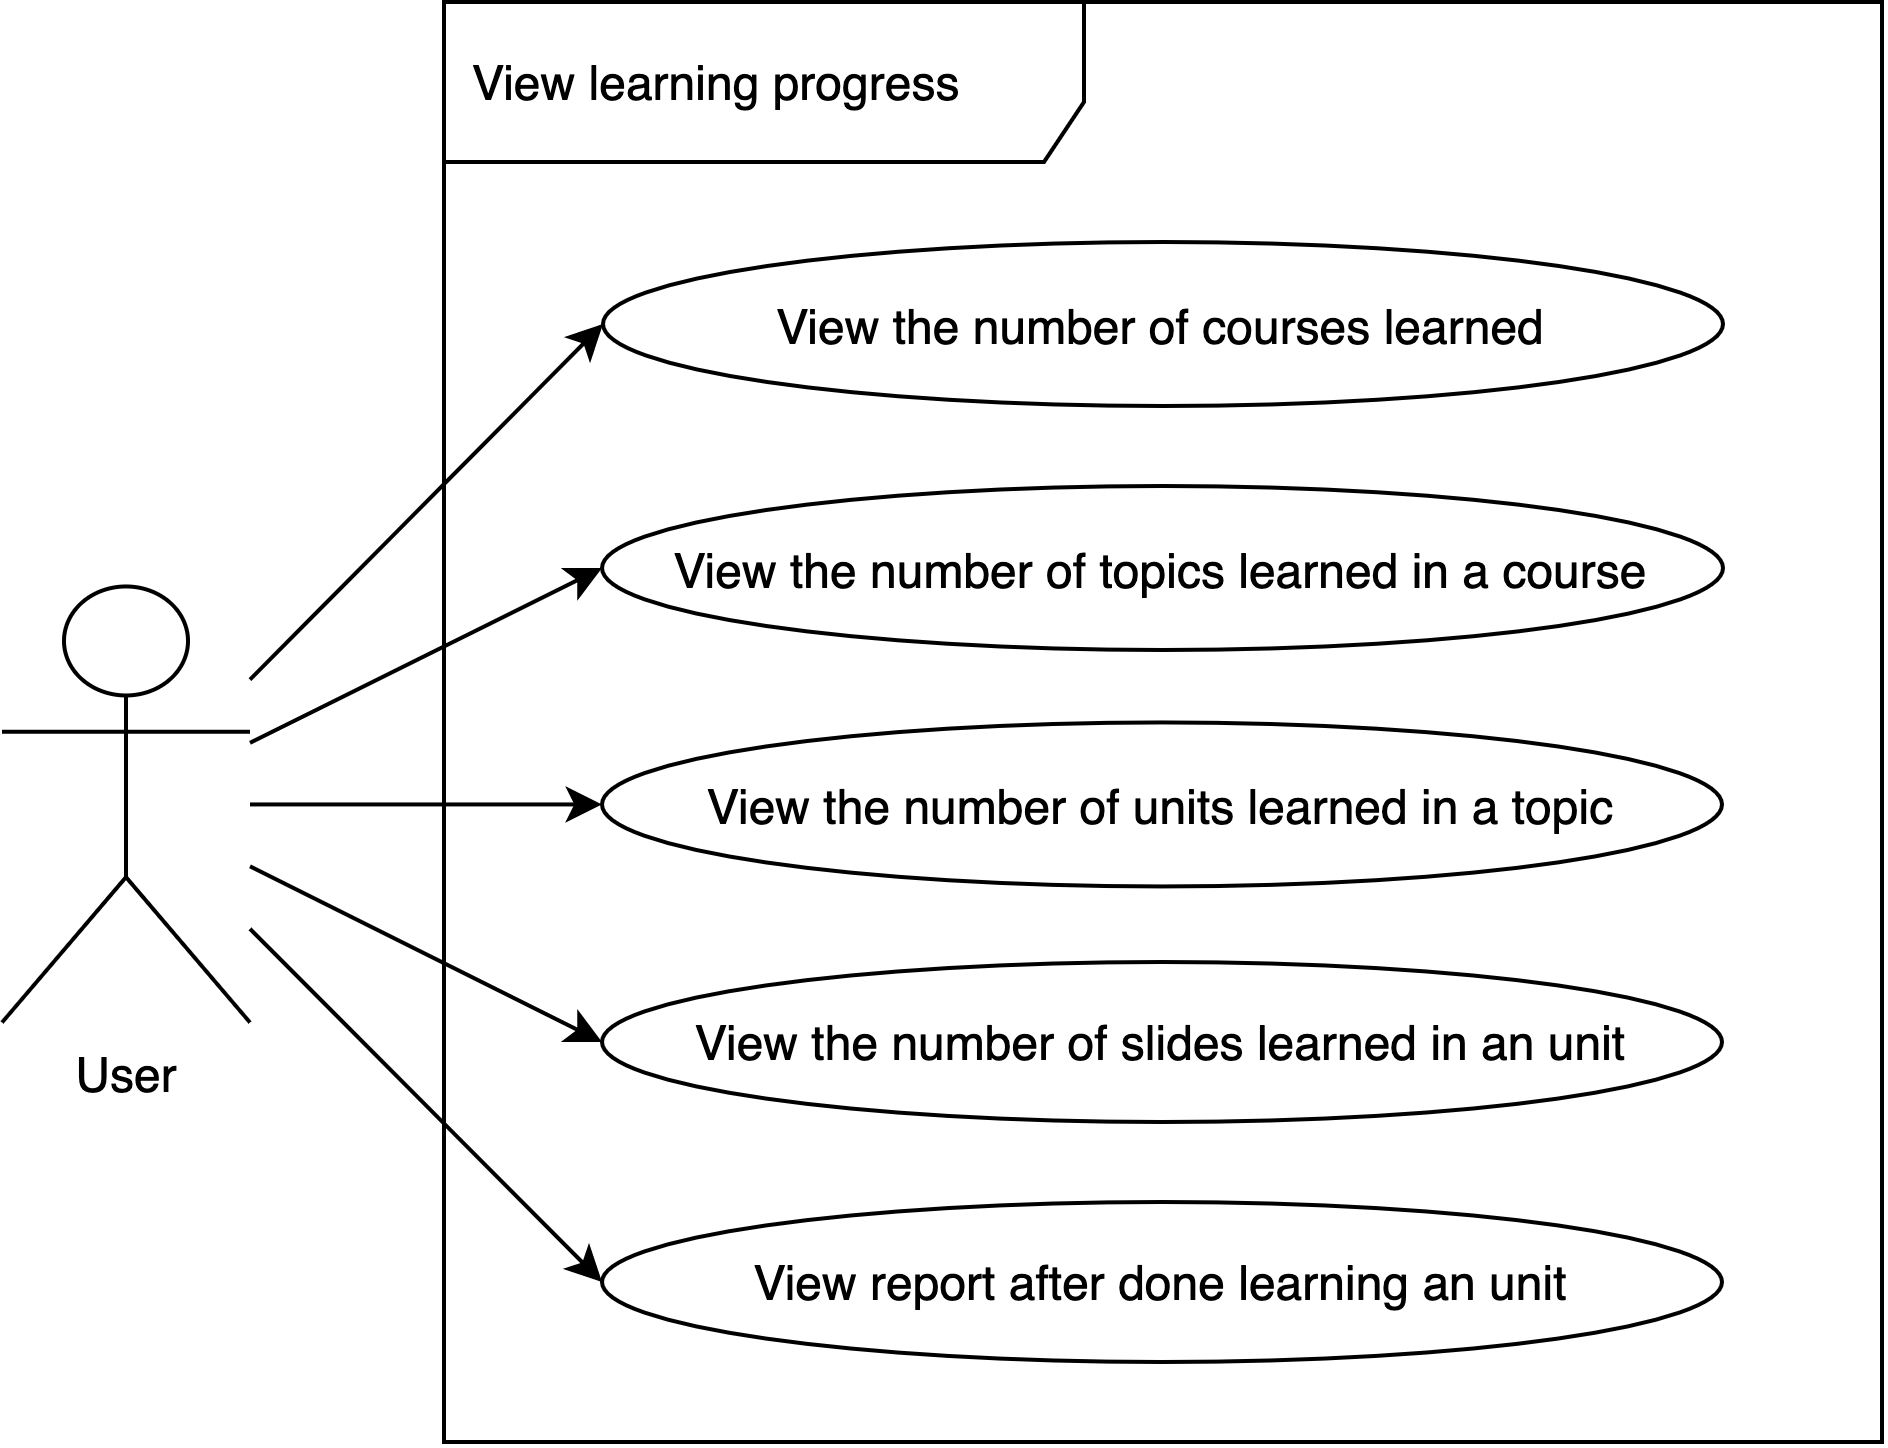

The diagram above was exported from draw.io. Its source (the exported page's mxGraphModel, read from the mxfile embedded in the PNG):
<mxGraphModel dx="988" dy="578" grid="1" gridSize="10" guides="1" tooltips="1" connect="1" arrows="1" fold="1" page="1" pageScale="1" pageWidth="827" pageHeight="1169" math="0" shadow="0">
  <root>
    <mxCell id="wIXsfpwPJ8RQxPTotu0e-0" />
    <mxCell id="wIXsfpwPJ8RQxPTotu0e-1" parent="wIXsfpwPJ8RQxPTotu0e-0" />
    <mxCell id="Pdrq3o-0vlFAk1WBDch0-0" value="View learning progress" style="shape=umlFrame;whiteSpace=wrap;html=1;width=160;height=40;boundedLbl=1;verticalAlign=middle;align=left;spacingLeft=5;" vertex="1" parent="wIXsfpwPJ8RQxPTotu0e-1">
      <mxGeometry x="320.5" y="120" width="359.5" height="360" as="geometry" />
    </mxCell>
    <mxCell id="Pdrq3o-0vlFAk1WBDch0-1" style="edgeStyle=none;rounded=0;sketch=0;orthogonalLoop=1;jettySize=auto;html=1;entryX=0;entryY=0.5;entryDx=0;entryDy=0;shadow=0;endArrow=classic;endFill=1;" edge="1" parent="wIXsfpwPJ8RQxPTotu0e-1" source="Pdrq3o-0vlFAk1WBDch0-4" target="Pdrq3o-0vlFAk1WBDch0-5">
      <mxGeometry relative="1" as="geometry" />
    </mxCell>
    <mxCell id="Pdrq3o-0vlFAk1WBDch0-2" style="edgeStyle=none;rounded=0;sketch=0;orthogonalLoop=1;jettySize=auto;html=1;entryX=0;entryY=0.5;entryDx=0;entryDy=0;shadow=0;endArrow=classic;endFill=1;" edge="1" parent="wIXsfpwPJ8RQxPTotu0e-1" source="Pdrq3o-0vlFAk1WBDch0-4" target="Pdrq3o-0vlFAk1WBDch0-6">
      <mxGeometry relative="1" as="geometry" />
    </mxCell>
    <mxCell id="Pdrq3o-0vlFAk1WBDch0-3" style="edgeStyle=none;rounded=0;sketch=0;orthogonalLoop=1;jettySize=auto;html=1;entryX=0;entryY=0.5;entryDx=0;entryDy=0;shadow=0;endArrow=classic;endFill=1;" edge="1" parent="wIXsfpwPJ8RQxPTotu0e-1" source="Pdrq3o-0vlFAk1WBDch0-4" target="Pdrq3o-0vlFAk1WBDch0-7">
      <mxGeometry relative="1" as="geometry" />
    </mxCell>
    <mxCell id="Pdrq3o-0vlFAk1WBDch0-4" value="User" style="shape=umlActor;verticalLabelPosition=bottom;verticalAlign=top;html=1;" vertex="1" parent="wIXsfpwPJ8RQxPTotu0e-1">
      <mxGeometry x="210" y="266.11" width="62" height="109" as="geometry" />
    </mxCell>
    <mxCell id="Pdrq3o-0vlFAk1WBDch0-5" value="View the number of slides learned in an unit" style="ellipse;whiteSpace=wrap;html=1;" vertex="1" parent="wIXsfpwPJ8RQxPTotu0e-1">
      <mxGeometry x="360" y="360" width="280" height="40" as="geometry" />
    </mxCell>
    <mxCell id="Pdrq3o-0vlFAk1WBDch0-6" value="View report after done learning an unit" style="ellipse;whiteSpace=wrap;html=1;" vertex="1" parent="wIXsfpwPJ8RQxPTotu0e-1">
      <mxGeometry x="360" y="420" width="280" height="40" as="geometry" />
    </mxCell>
    <mxCell id="Pdrq3o-0vlFAk1WBDch0-7" value="View the number of courses learned" style="ellipse;whiteSpace=wrap;html=1;" vertex="1" parent="wIXsfpwPJ8RQxPTotu0e-1">
      <mxGeometry x="360.25" y="180" width="280" height="41" as="geometry" />
    </mxCell>
    <mxCell id="Pdrq3o-0vlFAk1WBDch0-8" style="edgeStyle=none;rounded=0;sketch=0;orthogonalLoop=1;jettySize=auto;html=1;entryX=0;entryY=0.5;entryDx=0;entryDy=0;shadow=0;endArrow=classic;endFill=1;" edge="1" parent="wIXsfpwPJ8RQxPTotu0e-1" source="Pdrq3o-0vlFAk1WBDch0-4" target="Pdrq3o-0vlFAk1WBDch0-9">
      <mxGeometry relative="1" as="geometry">
        <mxPoint x="270" y="364.1864406779662" as="sourcePoint" />
      </mxGeometry>
    </mxCell>
    <mxCell id="Pdrq3o-0vlFAk1WBDch0-9" value="View the number of topics learned in a course" style="ellipse;whiteSpace=wrap;html=1;" vertex="1" parent="wIXsfpwPJ8RQxPTotu0e-1">
      <mxGeometry x="360" y="241" width="280.25" height="41" as="geometry" />
    </mxCell>
    <mxCell id="Pdrq3o-0vlFAk1WBDch0-11" style="edgeStyle=none;rounded=0;sketch=0;orthogonalLoop=1;jettySize=auto;html=1;entryX=0;entryY=0.5;entryDx=0;entryDy=0;shadow=0;endArrow=classic;endFill=1;" edge="1" parent="wIXsfpwPJ8RQxPTotu0e-1" target="Pdrq3o-0vlFAk1WBDch0-12" source="Pdrq3o-0vlFAk1WBDch0-4">
      <mxGeometry relative="1" as="geometry">
        <mxPoint x="272" y="300" as="sourcePoint" />
      </mxGeometry>
    </mxCell>
    <mxCell id="Pdrq3o-0vlFAk1WBDch0-12" value="View the number of units learned in a topic" style="ellipse;whiteSpace=wrap;html=1;" vertex="1" parent="wIXsfpwPJ8RQxPTotu0e-1">
      <mxGeometry x="360" y="300.11" width="280" height="41" as="geometry" />
    </mxCell>
  </root>
</mxGraphModel>